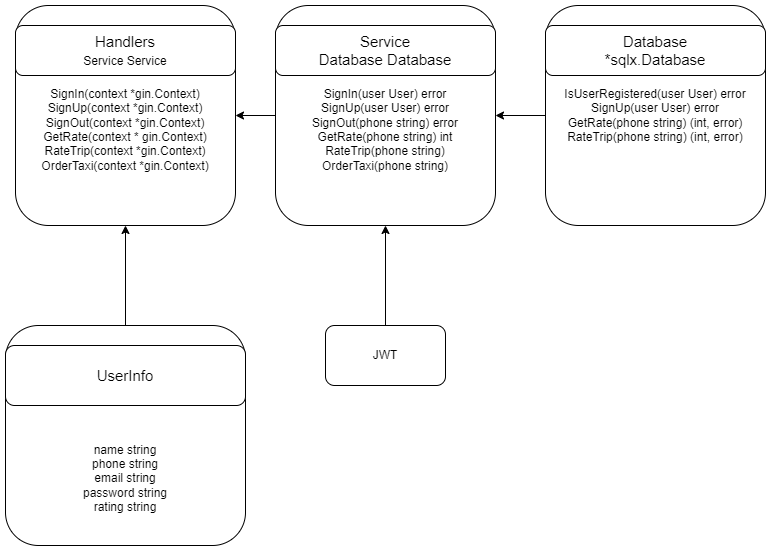

The diagram above was exported from draw.io. Its source (the exported page's mxGraphModel, read from the mxfile embedded in the PNG):
<mxGraphModel dx="1422" dy="762" grid="1" gridSize="10" guides="1" tooltips="1" connect="1" arrows="1" fold="1" page="1" pageScale="1" pageWidth="827" pageHeight="1169" math="0" shadow="0">
  <root>
    <mxCell id="0" />
    <mxCell id="1" parent="0" />
    <mxCell id="oaEC9ejEA7XFsZlPTIAS-1" value="&lt;br&gt;&lt;br&gt;SignIn(context *gin.Context)&lt;br&gt;SignUp(context *gin.Context)&lt;br&gt;SignOut(context *gin.Context)&lt;br&gt;GetRate(context * gin.Context)&lt;br&gt;RateTrip(context *gin.Context)&lt;br&gt;OrderTaxi(context *gin.Context)" style="rounded=1;whiteSpace=wrap;html=1;" vertex="1" parent="1">
      <mxGeometry x="60" y="330" width="220" height="220" as="geometry" />
    </mxCell>
    <mxCell id="oaEC9ejEA7XFsZlPTIAS-9" style="edgeStyle=orthogonalEdgeStyle;rounded=0;orthogonalLoop=1;jettySize=auto;html=1;exitX=0;exitY=0.5;exitDx=0;exitDy=0;entryX=1;entryY=0.5;entryDx=0;entryDy=0;" edge="1" parent="1" source="oaEC9ejEA7XFsZlPTIAS-2" target="oaEC9ejEA7XFsZlPTIAS-1">
      <mxGeometry relative="1" as="geometry" />
    </mxCell>
    <mxCell id="oaEC9ejEA7XFsZlPTIAS-2" value="&lt;br&gt;&lt;br&gt;SignIn(user User) error&lt;br&gt;SignUp(user User) error&lt;br&gt;SignOut(phone string) error&lt;br&gt;GetRate(phone string) int&lt;br&gt;RateTrip(phone string)&lt;br&gt;OrderTaxi(phone string)" style="rounded=1;whiteSpace=wrap;html=1;" vertex="1" parent="1">
      <mxGeometry x="320" y="330" width="220" height="220" as="geometry" />
    </mxCell>
    <mxCell id="oaEC9ejEA7XFsZlPTIAS-10" style="edgeStyle=orthogonalEdgeStyle;rounded=0;orthogonalLoop=1;jettySize=auto;html=1;exitX=0;exitY=0.5;exitDx=0;exitDy=0;entryX=1;entryY=0.5;entryDx=0;entryDy=0;" edge="1" parent="1" source="oaEC9ejEA7XFsZlPTIAS-3" target="oaEC9ejEA7XFsZlPTIAS-2">
      <mxGeometry relative="1" as="geometry" />
    </mxCell>
    <mxCell id="oaEC9ejEA7XFsZlPTIAS-3" value="IsUserRegistered(user User) error&lt;br&gt;SignUp(user User) error&lt;br&gt;GetRate(phone string) (int, error)&lt;br&gt;RateTrip(phone string) (int, error)&lt;br&gt;" style="rounded=1;whiteSpace=wrap;html=1;" vertex="1" parent="1">
      <mxGeometry x="590" y="330" width="220" height="220" as="geometry" />
    </mxCell>
    <mxCell id="oaEC9ejEA7XFsZlPTIAS-5" style="edgeStyle=orthogonalEdgeStyle;rounded=0;orthogonalLoop=1;jettySize=auto;html=1;exitX=0.5;exitY=0;exitDx=0;exitDy=0;entryX=0.5;entryY=1;entryDx=0;entryDy=0;" edge="1" parent="1" source="oaEC9ejEA7XFsZlPTIAS-4" target="oaEC9ejEA7XFsZlPTIAS-1">
      <mxGeometry relative="1" as="geometry" />
    </mxCell>
    <mxCell id="oaEC9ejEA7XFsZlPTIAS-4" value="&lt;br&gt;&lt;br&gt;&lt;br&gt;&lt;br&gt;&lt;br&gt;&lt;br&gt;name string&lt;br&gt;phone string&lt;br&gt;email string&lt;br&gt;password string&lt;br&gt;rating string" style="rounded=1;whiteSpace=wrap;html=1;" vertex="1" parent="1">
      <mxGeometry x="50" y="650" width="240" height="220" as="geometry" />
    </mxCell>
    <mxCell id="oaEC9ejEA7XFsZlPTIAS-12" style="edgeStyle=orthogonalEdgeStyle;rounded=0;orthogonalLoop=1;jettySize=auto;html=1;exitX=0.5;exitY=0;exitDx=0;exitDy=0;entryX=0.5;entryY=1;entryDx=0;entryDy=0;" edge="1" parent="1" source="oaEC9ejEA7XFsZlPTIAS-11" target="oaEC9ejEA7XFsZlPTIAS-2">
      <mxGeometry relative="1" as="geometry" />
    </mxCell>
    <mxCell id="oaEC9ejEA7XFsZlPTIAS-11" value="JWT" style="rounded=1;whiteSpace=wrap;html=1;" vertex="1" parent="1">
      <mxGeometry x="370" y="650" width="120" height="60" as="geometry" />
    </mxCell>
    <mxCell id="oaEC9ejEA7XFsZlPTIAS-15" value="Service&lt;br&gt;Database Database" style="rounded=1;whiteSpace=wrap;html=1;fontSize=15;" vertex="1" parent="1">
      <mxGeometry x="320" y="350" width="220" height="50" as="geometry" />
    </mxCell>
    <mxCell id="oaEC9ejEA7XFsZlPTIAS-16" value="Handlers&lt;br&gt;&lt;span style=&quot;font-size: 12px;&quot;&gt;Service Service&lt;/span&gt;" style="rounded=1;whiteSpace=wrap;html=1;fontSize=15;" vertex="1" parent="1">
      <mxGeometry x="60" y="350" width="220" height="50" as="geometry" />
    </mxCell>
    <mxCell id="oaEC9ejEA7XFsZlPTIAS-17" value="Database&lt;br&gt;*sqlx.Database" style="rounded=1;whiteSpace=wrap;html=1;fontSize=15;" vertex="1" parent="1">
      <mxGeometry x="590" y="350" width="220" height="50" as="geometry" />
    </mxCell>
    <mxCell id="oaEC9ejEA7XFsZlPTIAS-18" value="UserInfo" style="rounded=1;whiteSpace=wrap;html=1;fontSize=15;" vertex="1" parent="1">
      <mxGeometry x="50" y="670" width="240" height="60" as="geometry" />
    </mxCell>
  </root>
</mxGraphModel>